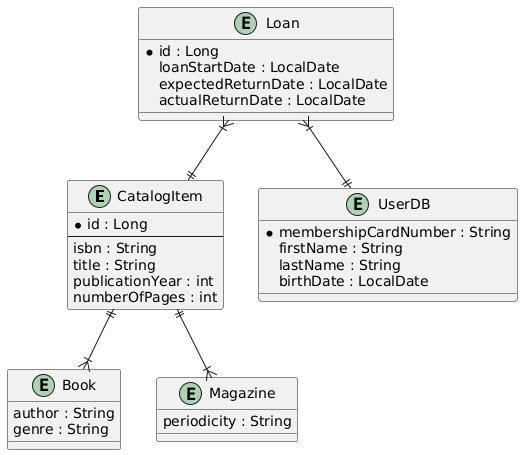

The diagram above was rendered by PlantUML. Its source (embedded in the PNG):
@startuml
entity CatalogItem {
  * id : Long
  --
  isbn : String
  title : String
  publicationYear : int
  numberOfPages : int
}

entity Book {
  author : String
  genre : String
}

entity Magazine {
  periodicity : String
}

entity Loan {
  * id : Long
  loanStartDate : LocalDate
  expectedReturnDate : LocalDate
  actualReturnDate : LocalDate
}

entity UserDB {
  * membershipCardNumber : String
  firstName : String
  lastName : String
  birthDate : LocalDate
}

CatalogItem ||--|{ Book
CatalogItem ||--|{ Magazine
Loan }|--|| CatalogItem
Loan }|--|| UserDB
@enduml